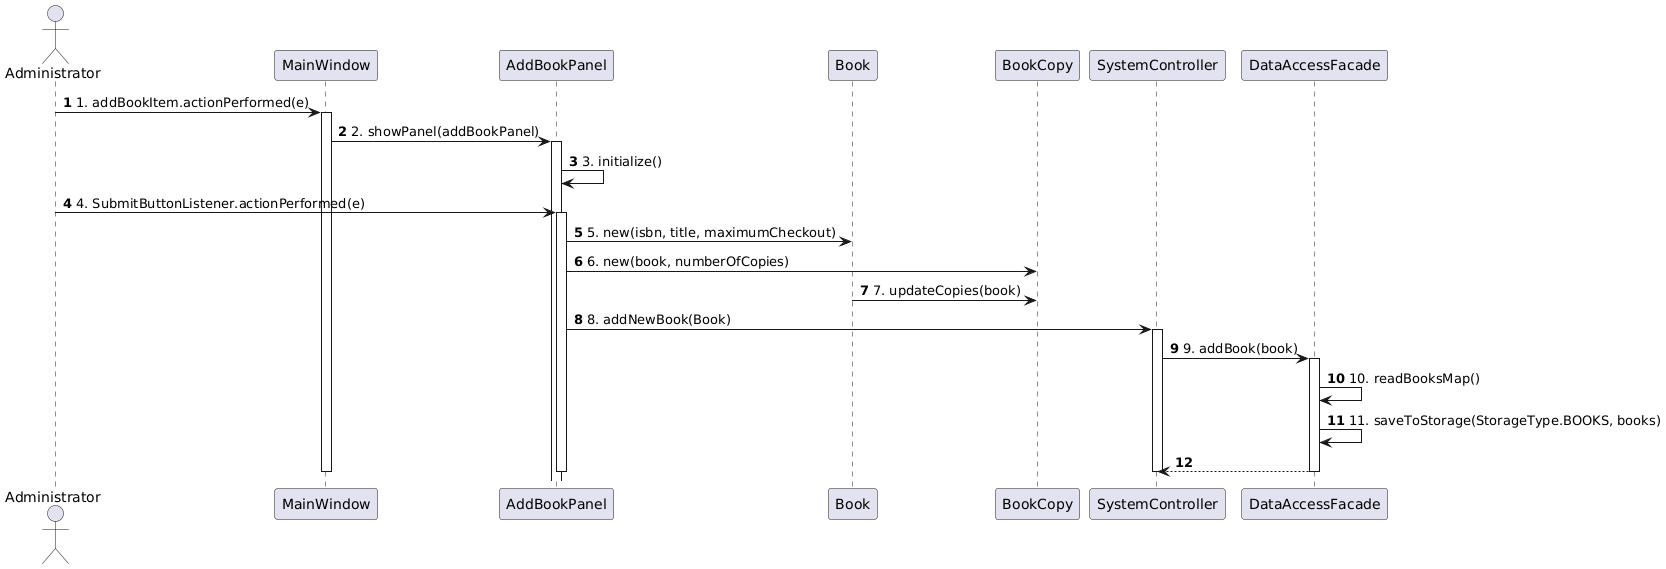

The diagram above was rendered by PlantUML. Its source (embedded in the PNG):
@startuml
autonumber
actor Administrator

Administrator -> MainWindow : 1. addBookItem.actionPerformed(e)
activate MainWindow

MainWindow -> AddBookPanel : 2. showPanel(addBookPanel)
activate AddBookPanel

AddBookPanel -> AddBookPanel : 3. initialize()

Administrator -> AddBookPanel : 4. SubmitButtonListener.actionPerformed(e)
activate AddBookPanel

AddBookPanel -> Book : 5. new(isbn, title, maximumCheckout)

AddBookPanel -> BookCopy : 6. new(book, numberOfCopies)

Book -> BookCopy: 7. updateCopies(book)

AddBookPanel -> SystemController : 8. addNewBook(Book)
activate SystemController

SystemController -> DataAccessFacade : 9. addBook(book)
activate DataAccessFacade

DataAccessFacade -> DataAccessFacade : 10. readBooksMap()
DataAccessFacade -> DataAccessFacade : 11. saveToStorage(StorageType.BOOKS, books)

return

deactivate DataAccessFacade

deactivate SystemController

deactivate AddBookPanel

deactivate MainWindow
@enduml